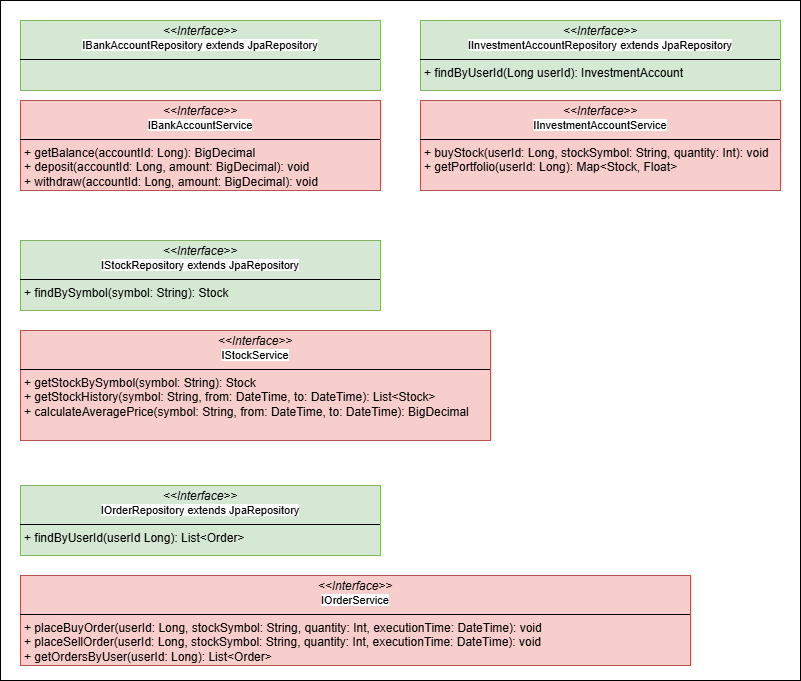

The diagram above was exported from draw.io. Its source (the exported page's mxGraphModel, read from the mxfile embedded in the PNG):
<mxGraphModel dx="1533" dy="1231" grid="1" gridSize="10" guides="1" tooltips="1" connect="1" arrows="1" fold="1" page="1" pageScale="1" pageWidth="827" pageHeight="1169" math="0" shadow="0">
  <root>
    <mxCell id="0" />
    <mxCell id="1" parent="0" />
    <mxCell id="XvSm966X2hsiCKIp6V8v-10" value="" style="rounded=0;whiteSpace=wrap;html=1;" vertex="1" parent="1">
      <mxGeometry x="840" y="10" width="800" height="680" as="geometry" />
    </mxCell>
    <mxCell id="XvSm966X2hsiCKIp6V8v-1" value="&lt;p style=&quot;margin:0px;margin-top:4px;text-align:center;&quot;&gt;&lt;i&gt;&amp;lt;&amp;lt;Interface&amp;gt;&amp;gt;&lt;/i&gt;&lt;br&gt;&lt;span style=&quot;font-size: 11px; text-wrap-mode: nowrap; background-color: rgb(255, 255, 255);&quot;&gt;IBankAccountRepository extends JpaRepository&lt;/span&gt;&lt;/p&gt;&lt;hr size=&quot;1&quot; style=&quot;border-style:solid;&quot;&gt;&lt;p style=&quot;margin:0px;margin-left:4px;&quot;&gt;&lt;br&gt;&lt;/p&gt;" style="verticalAlign=top;align=left;overflow=fill;html=1;whiteSpace=wrap;fillColor=#d5e8d4;strokeColor=#82b366;" vertex="1" parent="1">
      <mxGeometry x="860" y="30" width="360" height="70" as="geometry" />
    </mxCell>
    <mxCell id="XvSm966X2hsiCKIp6V8v-2" value="&lt;p style=&quot;margin:0px;margin-top:4px;text-align:center;&quot;&gt;&lt;i&gt;&amp;lt;&amp;lt;Interface&amp;gt;&amp;gt;&lt;/i&gt;&lt;br&gt;&lt;span style=&quot;font-size: 11px; text-wrap-mode: nowrap; background-color: rgb(255, 255, 255);&quot;&gt;IBankAccountService&lt;/span&gt;&lt;/p&gt;&lt;hr size=&quot;1&quot; style=&quot;border-style:solid;&quot;&gt;&lt;p style=&quot;margin:0px;margin-left:4px;&quot;&gt;+ getBalance(accountId: Long): BigDecimal&lt;/p&gt;&lt;p style=&quot;margin:0px;margin-left:4px;&quot;&gt;+ deposit(accountId: Long, amount: BigDecimal): void&lt;/p&gt;&lt;p style=&quot;margin:0px;margin-left:4px;&quot;&gt;+ withdraw(accountId: Long, amount: BigDecimal): void&lt;/p&gt;" style="verticalAlign=top;align=left;overflow=fill;html=1;whiteSpace=wrap;fillColor=#f8cecc;strokeColor=#b85450;" vertex="1" parent="1">
      <mxGeometry x="860" y="110" width="360" height="90" as="geometry" />
    </mxCell>
    <mxCell id="XvSm966X2hsiCKIp6V8v-3" value="&lt;p style=&quot;margin:0px;margin-top:4px;text-align:center;&quot;&gt;&lt;i&gt;&amp;lt;&amp;lt;Interface&amp;gt;&amp;gt;&lt;/i&gt;&lt;br&gt;&lt;span style=&quot;font-size: 11px; text-wrap-mode: nowrap; background-color: rgb(255, 255, 255);&quot;&gt;IStockRepository extends JpaRepository&lt;/span&gt;&lt;/p&gt;&lt;hr size=&quot;1&quot; style=&quot;border-style:solid;&quot;&gt;&lt;p style=&quot;margin:0px;margin-left:4px;&quot;&gt;+ findBySymbol(symbol: String): Stock&lt;/p&gt;" style="verticalAlign=top;align=left;overflow=fill;html=1;whiteSpace=wrap;fillColor=#d5e8d4;strokeColor=#82b366;" vertex="1" parent="1">
      <mxGeometry x="860" y="250" width="360" height="70" as="geometry" />
    </mxCell>
    <mxCell id="XvSm966X2hsiCKIp6V8v-4" value="&lt;p style=&quot;margin:0px;margin-top:4px;text-align:center;&quot;&gt;&lt;i&gt;&amp;lt;&amp;lt;Interface&amp;gt;&amp;gt;&lt;/i&gt;&lt;br&gt;&lt;span style=&quot;font-size: 11px; text-wrap-mode: nowrap; background-color: rgb(255, 255, 255);&quot;&gt;IStockService&lt;/span&gt;&lt;/p&gt;&lt;hr size=&quot;1&quot; style=&quot;border-style:solid;&quot;&gt;&lt;p style=&quot;margin:0px;margin-left:4px;&quot;&gt;+ getStockBySymbol(symbol: String): Stock&lt;/p&gt;&lt;p style=&quot;margin:0px;margin-left:4px;&quot;&gt;+ getStockHistory(symbol: String, from: DateTime, to: DateTime): List&amp;lt;Stock&amp;gt;&lt;/p&gt;&lt;p style=&quot;margin:0px;margin-left:4px;&quot;&gt;+ calculateAveragePrice(symbol: String,&amp;nbsp;&lt;span style=&quot;background-color: initial;&quot;&gt;from: DateTime, to: DateTime): BigDecimal&lt;/span&gt;&lt;/p&gt;" style="verticalAlign=top;align=left;overflow=fill;html=1;whiteSpace=wrap;fillColor=#f8cecc;strokeColor=#b85450;" vertex="1" parent="1">
      <mxGeometry x="860" y="340" width="470" height="110" as="geometry" />
    </mxCell>
    <mxCell id="XvSm966X2hsiCKIp6V8v-5" value="&lt;p style=&quot;margin:0px;margin-top:4px;text-align:center;&quot;&gt;&lt;i&gt;&amp;lt;&amp;lt;Interface&amp;gt;&amp;gt;&lt;/i&gt;&lt;br&gt;&lt;span style=&quot;font-size: 11px; text-wrap-mode: nowrap; background-color: rgb(255, 255, 255);&quot;&gt;IInvestmentAccountRepository extends JpaRepository&lt;/span&gt;&lt;/p&gt;&lt;hr size=&quot;1&quot; style=&quot;border-style:solid;&quot;&gt;&lt;p style=&quot;margin:0px;margin-left:4px;&quot;&gt;+ findByUserId(Long userId): InvestmentAccount&lt;/p&gt;" style="verticalAlign=top;align=left;overflow=fill;html=1;whiteSpace=wrap;fillColor=#d5e8d4;strokeColor=#82b366;" vertex="1" parent="1">
      <mxGeometry x="1260" y="30" width="360" height="70" as="geometry" />
    </mxCell>
    <mxCell id="XvSm966X2hsiCKIp6V8v-6" value="&lt;p style=&quot;margin:0px;margin-top:4px;text-align:center;&quot;&gt;&lt;i&gt;&amp;lt;&amp;lt;Interface&amp;gt;&amp;gt;&lt;/i&gt;&lt;br&gt;&lt;span style=&quot;font-size: 11px; text-wrap-mode: nowrap; background-color: rgb(255, 255, 255);&quot;&gt;IInvestmentAccountService&lt;/span&gt;&lt;/p&gt;&lt;hr size=&quot;1&quot; style=&quot;border-style:solid;&quot;&gt;&lt;p style=&quot;margin:0px;margin-left:4px;&quot;&gt;+ buyStock(userId: Long, stockSymbol: String, quantity: Int): void&lt;br&gt;+ getPortfolio(userId: Long): Map&amp;lt;Stock, Float&amp;gt;&lt;/p&gt;" style="verticalAlign=top;align=left;overflow=fill;html=1;whiteSpace=wrap;fillColor=#f8cecc;strokeColor=#b85450;" vertex="1" parent="1">
      <mxGeometry x="1260" y="110" width="360" height="90" as="geometry" />
    </mxCell>
    <mxCell id="XvSm966X2hsiCKIp6V8v-7" value="&lt;p style=&quot;margin:0px;margin-top:4px;text-align:center;&quot;&gt;&lt;i&gt;&amp;lt;&amp;lt;Interface&amp;gt;&amp;gt;&lt;/i&gt;&lt;br&gt;&lt;span style=&quot;font-size: 11px; text-wrap-mode: nowrap; background-color: rgb(255, 255, 255);&quot;&gt;IOrderService&lt;/span&gt;&lt;/p&gt;&lt;hr size=&quot;1&quot; style=&quot;border-style:solid;&quot;&gt;&lt;p style=&quot;margin:0px;margin-left:4px;&quot;&gt;+ placeBuyOrder(userId: Long, stockSymbol: String, quantity: Int, executionTime: DateTime): void&lt;/p&gt;&lt;p style=&quot;margin:0px;margin-left:4px;&quot;&gt;+ placeSellOrder&lt;span style=&quot;background-color: initial;&quot;&gt;(userId: Long, stockSymbol: String, quantity: Int,&amp;nbsp;&lt;/span&gt;&lt;span style=&quot;background-color: initial;&quot;&gt;executionTime: DateTime&lt;/span&gt;&lt;span style=&quot;background-color: initial;&quot;&gt;): void&lt;/span&gt;&lt;/p&gt;&lt;p style=&quot;margin:0px;margin-left:4px;&quot;&gt;&lt;span style=&quot;background-color: initial;&quot;&gt;+ getOrdersByUser(userId: Long): List&amp;lt;Order&amp;gt;&lt;/span&gt;&lt;/p&gt;" style="verticalAlign=top;align=left;overflow=fill;html=1;whiteSpace=wrap;fillColor=#f8cecc;strokeColor=#b85450;" vertex="1" parent="1">
      <mxGeometry x="860" y="585" width="670" height="90" as="geometry" />
    </mxCell>
    <mxCell id="XvSm966X2hsiCKIp6V8v-8" value="&lt;p style=&quot;margin:0px;margin-top:4px;text-align:center;&quot;&gt;&lt;i&gt;&amp;lt;&amp;lt;Interface&amp;gt;&amp;gt;&lt;/i&gt;&lt;br&gt;&lt;span style=&quot;font-size: 11px; text-wrap-mode: nowrap; background-color: rgb(255, 255, 255);&quot;&gt;IOrderRepository extends JpaRepository&lt;/span&gt;&lt;/p&gt;&lt;hr size=&quot;1&quot; style=&quot;border-style:solid;&quot;&gt;&lt;p style=&quot;margin:0px;margin-left:4px;&quot;&gt;+ findByUserId(userId Long): List&amp;lt;Order&amp;gt;&lt;/p&gt;" style="verticalAlign=top;align=left;overflow=fill;html=1;whiteSpace=wrap;fillColor=#d5e8d4;strokeColor=#82b366;" vertex="1" parent="1">
      <mxGeometry x="860" y="495" width="360" height="70" as="geometry" />
    </mxCell>
  </root>
</mxGraphModel>